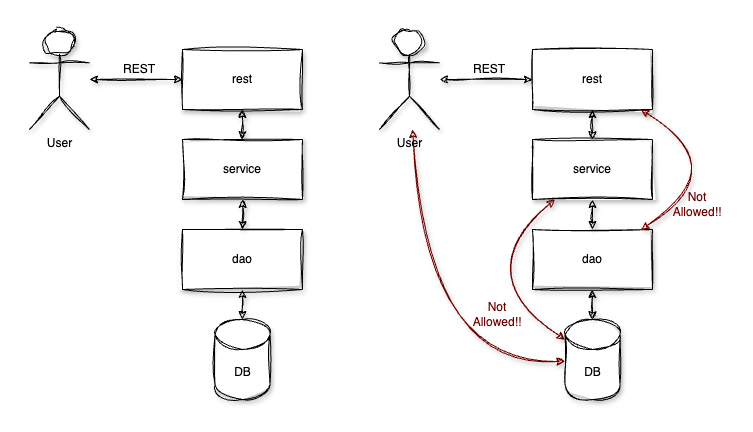

The diagram above was exported from draw.io. Its source (the exported page's mxGraphModel, read from the mxfile embedded in the PNG):
<mxGraphModel dx="1853" dy="772" grid="1" gridSize="10" guides="1" tooltips="1" connect="1" arrows="1" fold="1" page="1" pageScale="1" pageWidth="827" pageHeight="1169" math="0" shadow="0">
  <root>
    <mxCell id="0" />
    <mxCell id="1" parent="0" />
    <mxCell id="2" value="rest" style="rounded=0;whiteSpace=wrap;html=1;sketch=1;curveFitting=1;jiggle=2;shadow=1;" vertex="1" parent="1">
      <mxGeometry x="1333" y="1570" width="120" height="60" as="geometry" />
    </mxCell>
    <mxCell id="3" value="service" style="rounded=0;whiteSpace=wrap;html=1;sketch=1;curveFitting=1;jiggle=2;shadow=1;" vertex="1" parent="1">
      <mxGeometry x="1333" y="1660" width="120" height="60" as="geometry" />
    </mxCell>
    <mxCell id="4" value="dao" style="rounded=0;whiteSpace=wrap;html=1;sketch=1;curveFitting=1;jiggle=2;shadow=1;" vertex="1" parent="1">
      <mxGeometry x="1333" y="1750" width="120" height="60" as="geometry" />
    </mxCell>
    <mxCell id="5" value="User" style="shape=umlActor;verticalLabelPosition=bottom;verticalAlign=top;html=1;outlineConnect=0;shadow=1;sketch=1;curveFitting=1;jiggle=2;" vertex="1" parent="1">
      <mxGeometry x="1180" y="1550" width="60" height="100" as="geometry" />
    </mxCell>
    <mxCell id="6" value="" style="endArrow=classic;startArrow=classic;html=1;rounded=0;sketch=1;curveFitting=1;jiggle=2;shadow=1;" edge="1" source="5" target="2" parent="1">
      <mxGeometry width="50" height="50" relative="1" as="geometry">
        <mxPoint x="1410" y="1700" as="sourcePoint" />
        <mxPoint x="1333" y="1600" as="targetPoint" />
      </mxGeometry>
    </mxCell>
    <mxCell id="7" value="REST" style="text;html=1;align=center;verticalAlign=middle;whiteSpace=wrap;rounded=0;shadow=0;" vertex="1" parent="1">
      <mxGeometry x="1260" y="1575" width="60" height="30" as="geometry" />
    </mxCell>
    <mxCell id="8" value="" style="endArrow=classic;startArrow=classic;html=1;rounded=0;sketch=1;curveFitting=1;jiggle=2;shadow=1;" edge="1" source="3" target="2" parent="1">
      <mxGeometry width="50" height="50" relative="1" as="geometry">
        <mxPoint x="1123" y="1830" as="sourcePoint" />
        <mxPoint x="1173" y="1780" as="targetPoint" />
      </mxGeometry>
    </mxCell>
    <mxCell id="9" value="" style="endArrow=classic;startArrow=classic;html=1;rounded=0;sketch=1;curveFitting=1;jiggle=2;shadow=1;" edge="1" source="4" target="3" parent="1">
      <mxGeometry width="50" height="50" relative="1" as="geometry">
        <mxPoint x="1123" y="1830" as="sourcePoint" />
        <mxPoint x="1173" y="1780" as="targetPoint" />
      </mxGeometry>
    </mxCell>
    <mxCell id="10" value="DB" style="shape=cylinder3;whiteSpace=wrap;html=1;boundedLbl=1;backgroundOutline=1;size=15;sketch=1;curveFitting=1;jiggle=2;shadow=1;" vertex="1" parent="1">
      <mxGeometry x="1365.5" y="1840" width="55" height="80" as="geometry" />
    </mxCell>
    <mxCell id="11" value="" style="endArrow=classic;startArrow=classic;html=1;rounded=0;sketch=1;curveFitting=1;jiggle=2;shadow=1;" edge="1" source="10" target="4" parent="1">
      <mxGeometry width="50" height="50" relative="1" as="geometry">
        <mxPoint x="1123" y="1850" as="sourcePoint" />
        <mxPoint x="1173" y="1800" as="targetPoint" />
      </mxGeometry>
    </mxCell>
    <mxCell id="12" value="" style="endArrow=classic;startArrow=classic;html=1;rounded=0;curved=1;sketch=1;curveFitting=1;jiggle=2;shadow=1;fillColor=#a20025;strokeColor=#6F0000;" edge="1" source="10" target="3" parent="1">
      <mxGeometry width="50" height="50" relative="1" as="geometry">
        <mxPoint x="1078" y="1750" as="sourcePoint" />
        <mxPoint x="1128" y="1700" as="targetPoint" />
        <Array as="points">
          <mxPoint x="1268" y="1790" />
        </Array>
      </mxGeometry>
    </mxCell>
    <mxCell id="13" value="" style="endArrow=classic;startArrow=classic;html=1;rounded=0;curved=1;fillColor=#a20025;strokeColor=#6F0000;sketch=1;curveFitting=1;jiggle=2;shadow=1;" edge="1" source="4" target="2" parent="1">
      <mxGeometry width="50" height="50" relative="1" as="geometry">
        <mxPoint x="1078" y="1750" as="sourcePoint" />
        <mxPoint x="1128" y="1700" as="targetPoint" />
        <Array as="points">
          <mxPoint x="1538" y="1690" />
        </Array>
      </mxGeometry>
    </mxCell>
    <mxCell id="14" value="Not Allowed!!" style="text;html=1;align=center;verticalAlign=middle;whiteSpace=wrap;rounded=0;fontColor=#6f0000;" vertex="1" parent="1">
      <mxGeometry x="1468" y="1710" width="60" height="30" as="geometry" />
    </mxCell>
    <mxCell id="15" value="Not Allowed!!" style="text;html=1;align=center;verticalAlign=middle;whiteSpace=wrap;rounded=0;fontColor=#6f0000;" vertex="1" parent="1">
      <mxGeometry x="1268" y="1820" width="60" height="30" as="geometry" />
    </mxCell>
    <mxCell id="16" value="" style="endArrow=classic;startArrow=classic;html=1;rounded=0;curved=1;sketch=1;curveFitting=1;jiggle=2;shadow=1;fillColor=#a20025;strokeColor=#6F0000;" edge="1" source="5" target="10" parent="1">
      <mxGeometry width="50" height="50" relative="1" as="geometry">
        <mxPoint x="1528" y="1660" as="sourcePoint" />
        <mxPoint x="1578" y="1610" as="targetPoint" />
        <Array as="points">
          <mxPoint x="1228" y="1890" />
        </Array>
      </mxGeometry>
    </mxCell>
    <mxCell id="17" value="rest" style="rounded=0;whiteSpace=wrap;html=1;sketch=1;curveFitting=1;jiggle=2;shadow=1;" vertex="1" parent="1">
      <mxGeometry x="983" y="1570" width="120" height="60" as="geometry" />
    </mxCell>
    <mxCell id="18" value="service" style="rounded=0;whiteSpace=wrap;html=1;sketch=1;curveFitting=1;jiggle=2;shadow=1;" vertex="1" parent="1">
      <mxGeometry x="983" y="1660" width="120" height="60" as="geometry" />
    </mxCell>
    <mxCell id="19" value="dao" style="rounded=0;whiteSpace=wrap;html=1;sketch=1;curveFitting=1;jiggle=2;shadow=1;" vertex="1" parent="1">
      <mxGeometry x="983" y="1750" width="120" height="60" as="geometry" />
    </mxCell>
    <mxCell id="20" value="User" style="shape=umlActor;verticalLabelPosition=bottom;verticalAlign=top;html=1;outlineConnect=0;shadow=1;sketch=1;curveFitting=1;jiggle=2;" vertex="1" parent="1">
      <mxGeometry x="830" y="1550" width="60" height="100" as="geometry" />
    </mxCell>
    <mxCell id="21" value="" style="endArrow=classic;startArrow=classic;html=1;rounded=0;sketch=1;curveFitting=1;jiggle=2;shadow=1;" edge="1" source="20" target="17" parent="1">
      <mxGeometry width="50" height="50" relative="1" as="geometry">
        <mxPoint x="1060" y="1700" as="sourcePoint" />
        <mxPoint x="983" y="1600" as="targetPoint" />
      </mxGeometry>
    </mxCell>
    <mxCell id="22" value="REST" style="text;html=1;align=center;verticalAlign=middle;whiteSpace=wrap;rounded=0;shadow=0;" vertex="1" parent="1">
      <mxGeometry x="910" y="1575" width="60" height="30" as="geometry" />
    </mxCell>
    <mxCell id="23" value="" style="endArrow=classic;startArrow=classic;html=1;rounded=0;sketch=1;curveFitting=1;jiggle=2;shadow=1;" edge="1" source="18" target="17" parent="1">
      <mxGeometry width="50" height="50" relative="1" as="geometry">
        <mxPoint x="773" y="1830" as="sourcePoint" />
        <mxPoint x="823" y="1780" as="targetPoint" />
      </mxGeometry>
    </mxCell>
    <mxCell id="24" value="" style="endArrow=classic;startArrow=classic;html=1;rounded=0;sketch=1;curveFitting=1;jiggle=2;shadow=1;" edge="1" source="19" target="18" parent="1">
      <mxGeometry width="50" height="50" relative="1" as="geometry">
        <mxPoint x="773" y="1830" as="sourcePoint" />
        <mxPoint x="823" y="1780" as="targetPoint" />
      </mxGeometry>
    </mxCell>
    <mxCell id="25" value="DB" style="shape=cylinder3;whiteSpace=wrap;html=1;boundedLbl=1;backgroundOutline=1;size=15;sketch=1;curveFitting=1;jiggle=2;shadow=1;" vertex="1" parent="1">
      <mxGeometry x="1015.5" y="1840" width="55" height="80" as="geometry" />
    </mxCell>
    <mxCell id="26" value="" style="endArrow=classic;startArrow=classic;html=1;rounded=0;sketch=1;curveFitting=1;jiggle=2;shadow=1;" edge="1" source="25" target="19" parent="1">
      <mxGeometry width="50" height="50" relative="1" as="geometry">
        <mxPoint x="773" y="1850" as="sourcePoint" />
        <mxPoint x="823" y="1800" as="targetPoint" />
      </mxGeometry>
    </mxCell>
  </root>
</mxGraphModel>